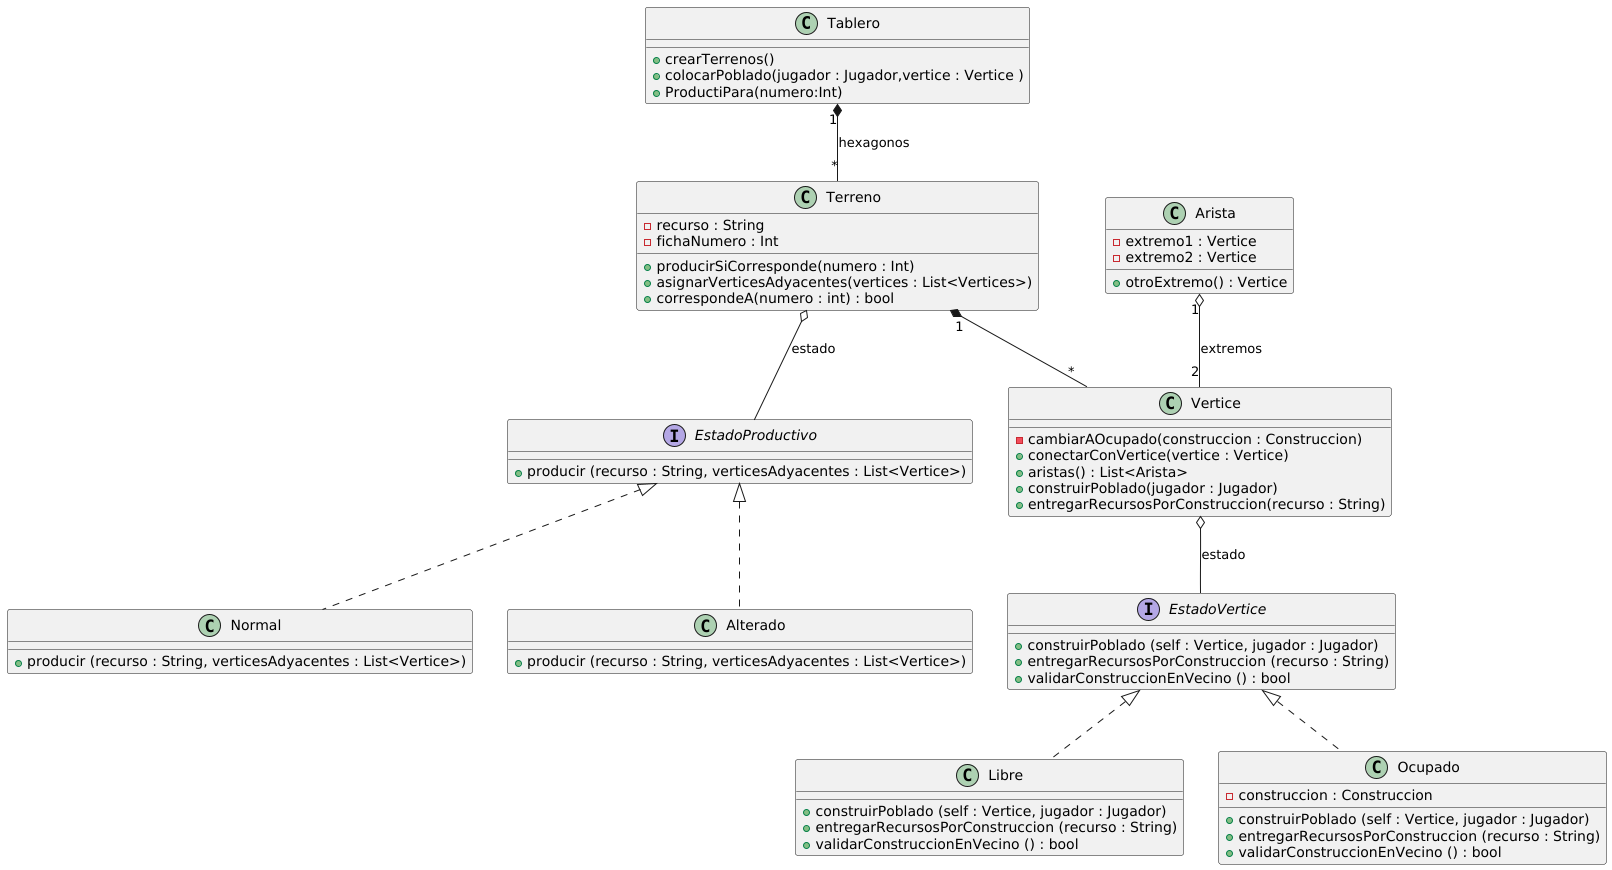

The diagram above was rendered by PlantUML. Its source (embedded in the PNG):
@startuml

class Tablero {
    +crearTerrenos()
    +colocarPoblado(jugador : Jugador,vertice : Vertice )
    +ProductiPara(numero:Int)
}

class Terreno{
    - recurso : String
    - fichaNumero : Int
    + producirSiCorresponde(numero : Int)
    + asignarVerticesAdyacentes(vertices : List<Vertices>)
    + correspondeA(numero : int) : bool
}

class Vertice{
    - cambiarAOcupado(construccion : Construccion)
    + conectarConVertice(vertice : Vertice)
    + aristas() : List<Arista>
    + construirPoblado(jugador : Jugador)
    + entregarRecursosPorConstruccion(recurso : String)
}

class Arista{
    - extremo1 : Vertice
    - extremo2 : Vertice
    + otroExtremo() : Vertice
}

interface EstadoProductivo{
    + producir (recurso : String, verticesAdyacentes : List<Vertice>)
}

class Normal{
    + producir (recurso : String, verticesAdyacentes : List<Vertice>)
}

class Alterado{
    + producir (recurso : String, verticesAdyacentes : List<Vertice>)
}

interface EstadoVertice{
    + construirPoblado (self : Vertice, jugador : Jugador)
    + entregarRecursosPorConstruccion (recurso : String)
    + validarConstruccionEnVecino () : bool
}

class Libre{
        + construirPoblado (self : Vertice, jugador : Jugador)
        + entregarRecursosPorConstruccion (recurso : String)
        + validarConstruccionEnVecino () : bool
}

class Ocupado{
        - construccion : Construccion
        + construirPoblado (self : Vertice, jugador : Jugador)
        + entregarRecursosPorConstruccion (recurso : String)
        + validarConstruccionEnVecino () : bool
}


EstadoProductivo <|.. Normal
EstadoProductivo <|.. Alterado

Terreno o-- EstadoProductivo : estado
Terreno "1"*-- "*"Vertice

Tablero "1"*-- "*"Terreno : hexagonos

Vertice o-- EstadoVertice : estado
EstadoVertice <|.. Libre
EstadoVertice <|.. Ocupado

Arista "1" o-- "2" Vertice : extremos
@enduml